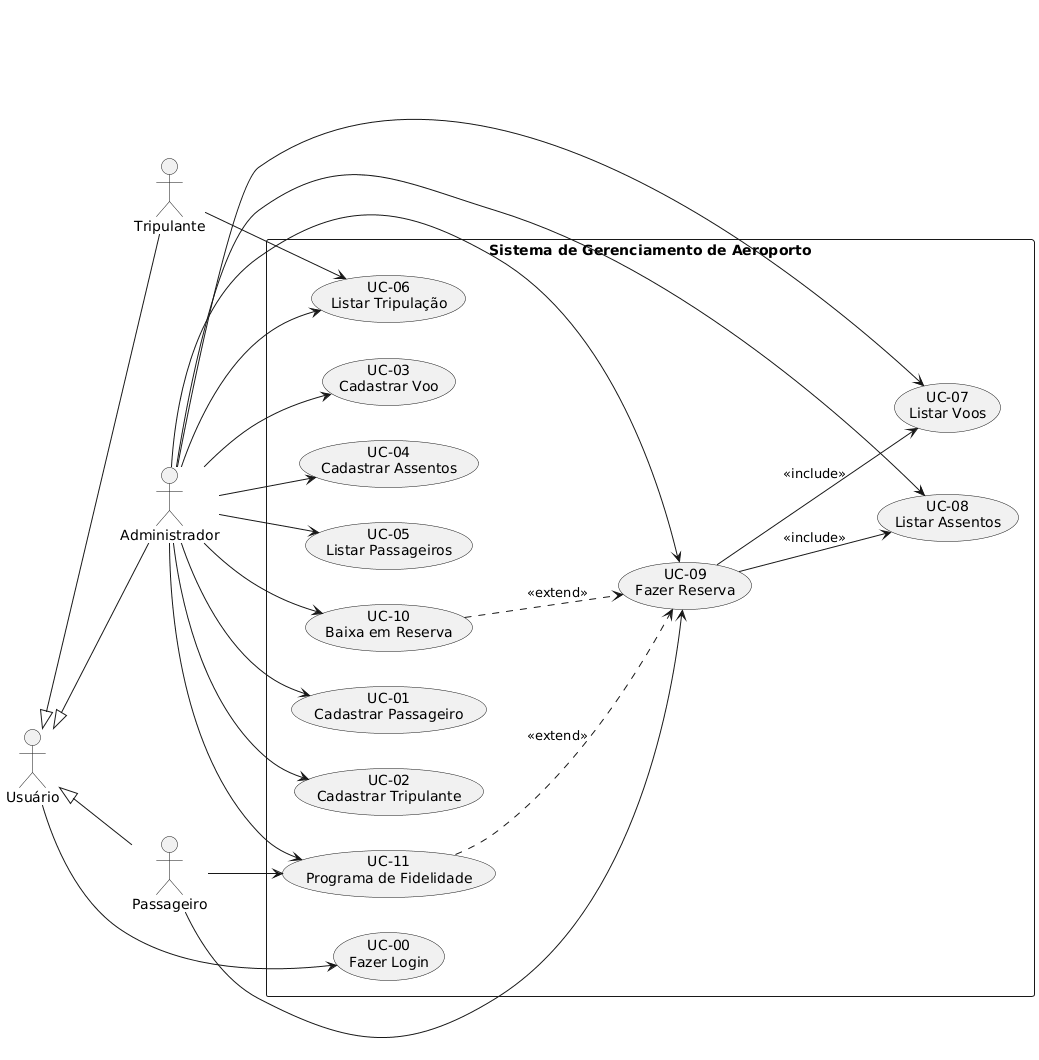

The diagram above was rendered by PlantUML. Its source (embedded in the PNG):
@startuml
left to right direction
skinparam packageStyle rectangle

actor "Usuário" as Usuario
actor "Administrador" as Admin
actor "Passageiro" as Pass
actor "Tripulante" as Trip

Usuario <|-- Admin
Usuario <|-- Pass
Usuario <|-- Trip

rectangle "Sistema de Gerenciamento de Aeroporto" {
    usecase "UC-00\nFazer Login" as UC00
    usecase "UC-01\nCadastrar Passageiro" as UC01
    usecase "UC-02\nCadastrar Tripulante" as UC02
    usecase "UC-03\nCadastrar Voo" as UC03
    usecase "UC-04\nCadastrar Assentos" as UC04
    usecase "UC-05\nListar Passageiros" as UC05
    usecase "UC-06\nListar Tripulação" as UC06
    usecase "UC-07\nListar Voos" as UC07
    usecase "UC-08\nListar Assentos" as UC08
    usecase "UC-09\nFazer Reserva" as UC09
    usecase "UC-10\nBaixa em Reserva" as UC10
    usecase "UC-11\nPrograma de Fidelidade" as UC11
}

' Relações dos atores com os casos de uso
Usuario --> UC00

Admin --> UC01
Admin --> UC02
Admin --> UC03
Admin --> UC04
Admin --> UC05
Admin --> UC06
Admin --> UC07
Admin --> UC08
Admin --> UC09
Admin --> UC10
Admin --> UC11

Pass --> UC09
Pass --> UC11

Trip --> UC06

' Relações de include
UC09 --> UC07 : <<include>>
UC09 --> UC08 : <<include>>

' Relações de extend
UC11 ..> UC09 : <<extend>>
UC10 ..> UC09 : <<extend>>
@enduml